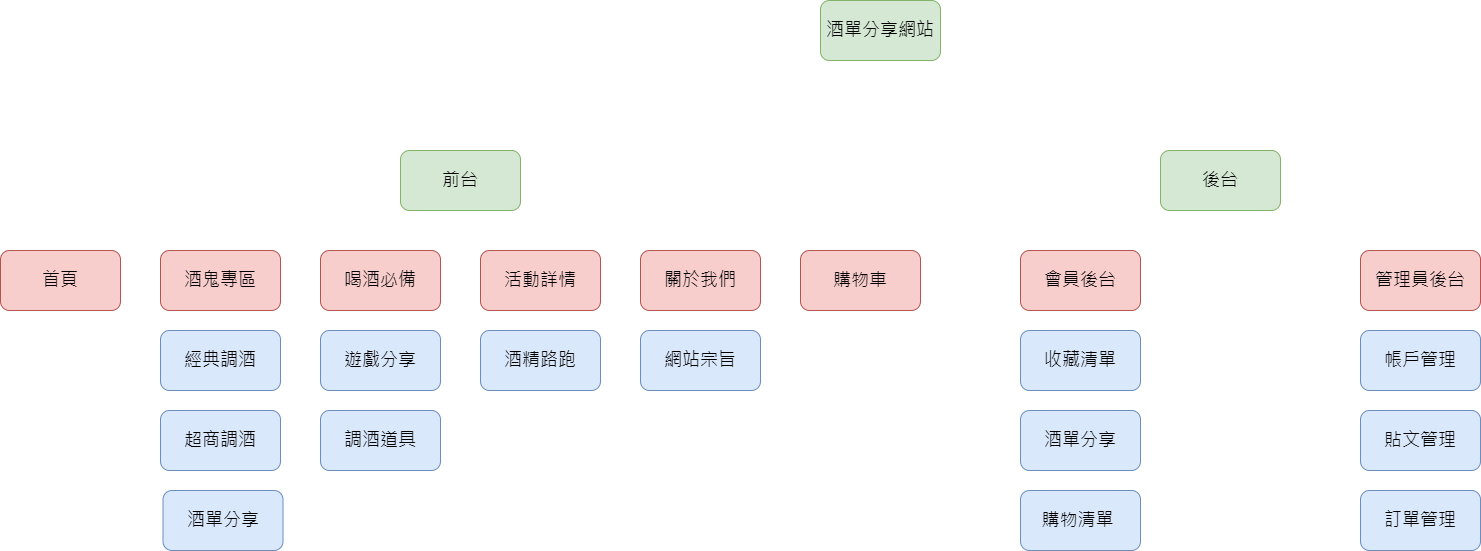

The diagram above was exported from draw.io. Its source (the exported page's mxGraphModel, read from the mxfile embedded in the PNG):
<mxGraphModel dx="2049" dy="2283" grid="1" gridSize="10" guides="1" tooltips="1" connect="1" arrows="1" fold="1" page="1" pageScale="1" pageWidth="827" pageHeight="1169" math="0" shadow="0">
  <root>
    <mxCell id="0" />
    <mxCell id="1" parent="0" />
    <mxCell id="agZ2OckRVaQOWPiF1abe-11" style="edgeStyle=orthogonalEdgeStyle;rounded=0;orthogonalLoop=1;jettySize=auto;html=1;exitX=0.5;exitY=1;exitDx=0;exitDy=0;entryX=0.5;entryY=0;entryDx=0;entryDy=0;strokeColor=#ffffff;" parent="1" source="agZ2OckRVaQOWPiF1abe-4" target="agZ2OckRVaQOWPiF1abe-5" edge="1">
      <mxGeometry relative="1" as="geometry">
        <Array as="points">
          <mxPoint x="1000" y="100" />
          <mxPoint x="620" y="100" />
        </Array>
      </mxGeometry>
    </mxCell>
    <mxCell id="agZ2OckRVaQOWPiF1abe-39" style="edgeStyle=orthogonalEdgeStyle;rounded=0;orthogonalLoop=1;jettySize=auto;html=1;entryX=0.5;entryY=0;entryDx=0;entryDy=0;strokeColor=#ffffff;" parent="1" source="agZ2OckRVaQOWPiF1abe-4" target="agZ2OckRVaQOWPiF1abe-7" edge="1">
      <mxGeometry relative="1" as="geometry">
        <Array as="points">
          <mxPoint x="1000" y="100" />
          <mxPoint x="1340" y="100" />
        </Array>
      </mxGeometry>
    </mxCell>
    <mxCell id="agZ2OckRVaQOWPiF1abe-4" value="&lt;font style=&quot;font-size: 18px;&quot;&gt;酒單分享網站&lt;/font&gt;" style="rounded=1;whiteSpace=wrap;html=1;fillColor=#d5e8d4;strokeColor=#82b366;" parent="1" vertex="1">
      <mxGeometry x="940" y="-10" width="120" height="60" as="geometry" />
    </mxCell>
    <mxCell id="AMp7A1-gg1lLMjTn7Nbp-8" style="edgeStyle=orthogonalEdgeStyle;rounded=0;orthogonalLoop=1;jettySize=auto;html=1;entryX=0.5;entryY=0;entryDx=0;entryDy=0;strokeColor=#FFFFFF;" edge="1" parent="1" source="agZ2OckRVaQOWPiF1abe-5" target="agZ2OckRVaQOWPiF1abe-27">
      <mxGeometry relative="1" as="geometry" />
    </mxCell>
    <mxCell id="AMp7A1-gg1lLMjTn7Nbp-10" style="edgeStyle=orthogonalEdgeStyle;rounded=0;orthogonalLoop=1;jettySize=auto;html=1;entryX=0.5;entryY=0;entryDx=0;entryDy=0;strokeColor=#FFFFFF;" edge="1" parent="1" source="agZ2OckRVaQOWPiF1abe-5" target="AMp7A1-gg1lLMjTn7Nbp-4">
      <mxGeometry relative="1" as="geometry">
        <Array as="points">
          <mxPoint x="580" y="220" />
          <mxPoint x="980" y="220" />
        </Array>
      </mxGeometry>
    </mxCell>
    <mxCell id="AMp7A1-gg1lLMjTn7Nbp-11" style="edgeStyle=orthogonalEdgeStyle;rounded=0;orthogonalLoop=1;jettySize=auto;html=1;entryX=0.5;entryY=0;entryDx=0;entryDy=0;strokeColor=#FFFFFF;" edge="1" parent="1" source="agZ2OckRVaQOWPiF1abe-5" target="agZ2OckRVaQOWPiF1abe-19">
      <mxGeometry relative="1" as="geometry">
        <Array as="points">
          <mxPoint x="580" y="220" />
          <mxPoint x="180" y="220" />
        </Array>
      </mxGeometry>
    </mxCell>
    <mxCell id="AMp7A1-gg1lLMjTn7Nbp-12" style="edgeStyle=orthogonalEdgeStyle;rounded=0;orthogonalLoop=1;jettySize=auto;html=1;entryX=0.5;entryY=0;entryDx=0;entryDy=0;strokeColor=#FFFFFF;" edge="1" parent="1" source="agZ2OckRVaQOWPiF1abe-5" target="agZ2OckRVaQOWPiF1abe-21">
      <mxGeometry relative="1" as="geometry">
        <Array as="points">
          <mxPoint x="580" y="220" />
          <mxPoint x="340" y="220" />
        </Array>
      </mxGeometry>
    </mxCell>
    <mxCell id="AMp7A1-gg1lLMjTn7Nbp-13" style="edgeStyle=orthogonalEdgeStyle;rounded=0;orthogonalLoop=1;jettySize=auto;html=1;entryX=0.5;entryY=0;entryDx=0;entryDy=0;strokeColor=#FFFFFF;" edge="1" parent="1" source="agZ2OckRVaQOWPiF1abe-5" target="agZ2OckRVaQOWPiF1abe-26">
      <mxGeometry relative="1" as="geometry" />
    </mxCell>
    <mxCell id="AMp7A1-gg1lLMjTn7Nbp-14" style="edgeStyle=orthogonalEdgeStyle;rounded=0;orthogonalLoop=1;jettySize=auto;html=1;entryX=0.5;entryY=0;entryDx=0;entryDy=0;strokeColor=#FFFFFF;" edge="1" parent="1" source="agZ2OckRVaQOWPiF1abe-5" target="agZ2OckRVaQOWPiF1abe-24">
      <mxGeometry relative="1" as="geometry">
        <Array as="points">
          <mxPoint x="580" y="220" />
          <mxPoint x="820" y="220" />
        </Array>
      </mxGeometry>
    </mxCell>
    <mxCell id="agZ2OckRVaQOWPiF1abe-5" value="&lt;span style=&quot;font-size: 18px;&quot;&gt;前台&lt;/span&gt;" style="rounded=1;whiteSpace=wrap;html=1;fillColor=#d5e8d4;strokeColor=#82b366;" parent="1" vertex="1">
      <mxGeometry x="520" y="140" width="120" height="60" as="geometry" />
    </mxCell>
    <mxCell id="agZ2OckRVaQOWPiF1abe-18" style="edgeStyle=orthogonalEdgeStyle;rounded=0;orthogonalLoop=1;jettySize=auto;html=1;strokeColor=#FFFFFF;" parent="1" source="agZ2OckRVaQOWPiF1abe-7" target="agZ2OckRVaQOWPiF1abe-17" edge="1">
      <mxGeometry relative="1" as="geometry">
        <Array as="points">
          <mxPoint x="1340" y="220" />
          <mxPoint x="1490" y="220" />
        </Array>
      </mxGeometry>
    </mxCell>
    <mxCell id="AMp7A1-gg1lLMjTn7Nbp-3" style="edgeStyle=orthogonalEdgeStyle;rounded=0;orthogonalLoop=1;jettySize=auto;html=1;exitX=0.5;exitY=1;exitDx=0;exitDy=0;entryX=0.5;entryY=0;entryDx=0;entryDy=0;strokeColor=#ffffff;" edge="1" parent="1" source="agZ2OckRVaQOWPiF1abe-7" target="agZ2OckRVaQOWPiF1abe-13">
      <mxGeometry relative="1" as="geometry" />
    </mxCell>
    <mxCell id="agZ2OckRVaQOWPiF1abe-7" value="&lt;span style=&quot;font-size: 18px;&quot;&gt;後台&lt;/span&gt;" style="rounded=1;whiteSpace=wrap;html=1;fillColor=#d5e8d4;strokeColor=#82b366;" parent="1" vertex="1">
      <mxGeometry x="1280" y="140" width="120" height="60" as="geometry" />
    </mxCell>
    <mxCell id="agZ2OckRVaQOWPiF1abe-13" value="&lt;span style=&quot;font-size: 18px;&quot;&gt;會員後台&lt;/span&gt;" style="rounded=1;whiteSpace=wrap;html=1;fillColor=#f8cecc;strokeColor=#b85450;aspect=fixed;" parent="1" vertex="1">
      <mxGeometry x="1140" y="240" width="120" height="60" as="geometry" />
    </mxCell>
    <mxCell id="agZ2OckRVaQOWPiF1abe-17" value="&lt;span style=&quot;font-size: 18px;&quot;&gt;管理員後台&lt;br&gt;&lt;/span&gt;" style="rounded=1;whiteSpace=wrap;html=1;fillColor=#f8cecc;strokeColor=#b85450;aspect=fixed;" parent="1" vertex="1">
      <mxGeometry x="1480" y="240" width="120" height="60" as="geometry" />
    </mxCell>
    <mxCell id="agZ2OckRVaQOWPiF1abe-19" value="&lt;span style=&quot;font-size: 18px;&quot;&gt;首頁&lt;/span&gt;" style="rounded=1;whiteSpace=wrap;html=1;fillColor=#f8cecc;strokeColor=#b85450;aspect=fixed;" parent="1" vertex="1">
      <mxGeometry x="120" y="240" width="120" height="60" as="geometry" />
    </mxCell>
    <mxCell id="agZ2OckRVaQOWPiF1abe-21" value="&lt;span style=&quot;font-size: 18px;&quot;&gt;酒鬼專區&lt;/span&gt;" style="rounded=1;whiteSpace=wrap;html=1;fillColor=#f8cecc;strokeColor=#b85450;aspect=fixed;" parent="1" vertex="1">
      <mxGeometry x="280" y="240" width="120" height="60" as="geometry" />
    </mxCell>
    <mxCell id="agZ2OckRVaQOWPiF1abe-24" value="&lt;span style=&quot;font-size: 18px;&quot;&gt;關於我們&lt;/span&gt;" style="rounded=1;whiteSpace=wrap;html=1;fillColor=#f8cecc;strokeColor=#b85450;aspect=fixed;" parent="1" vertex="1">
      <mxGeometry x="760" y="240" width="120" height="60" as="geometry" />
    </mxCell>
    <mxCell id="agZ2OckRVaQOWPiF1abe-26" value="&lt;font style=&quot;font-size: 18px;&quot;&gt;喝酒必備&lt;/font&gt;" style="rounded=1;whiteSpace=wrap;html=1;fillColor=#f8cecc;strokeColor=#b85450;aspect=fixed;" parent="1" vertex="1">
      <mxGeometry x="440" y="240" width="120" height="60" as="geometry" />
    </mxCell>
    <mxCell id="agZ2OckRVaQOWPiF1abe-27" value="&lt;span style=&quot;font-size: 18px;&quot;&gt;活動詳情&lt;/span&gt;" style="rounded=1;whiteSpace=wrap;html=1;fillColor=#f8cecc;strokeColor=#b85450;aspect=fixed;" parent="1" vertex="1">
      <mxGeometry x="600" y="240" width="120" height="60" as="geometry" />
    </mxCell>
    <mxCell id="agZ2OckRVaQOWPiF1abe-40" value="&lt;span style=&quot;font-size: 18px;&quot;&gt;經典調酒&lt;/span&gt;" style="rounded=1;whiteSpace=wrap;html=1;fillColor=#dae8fc;strokeColor=#6c8ebf;aspect=fixed;" parent="1" vertex="1">
      <mxGeometry x="280" y="320" width="120" height="60" as="geometry" />
    </mxCell>
    <mxCell id="agZ2OckRVaQOWPiF1abe-41" value="&lt;span style=&quot;font-size: 18px;&quot;&gt;超商調酒&lt;/span&gt;" style="rounded=1;whiteSpace=wrap;html=1;fillColor=#dae8fc;strokeColor=#6c8ebf;aspect=fixed;" parent="1" vertex="1">
      <mxGeometry x="280" y="400" width="120" height="60" as="geometry" />
    </mxCell>
    <mxCell id="agZ2OckRVaQOWPiF1abe-42" value="&lt;span style=&quot;font-size: 18px;&quot;&gt;酒單分享&lt;/span&gt;" style="rounded=1;whiteSpace=wrap;html=1;fillColor=#dae8fc;strokeColor=#6c8ebf;aspect=fixed;" parent="1" vertex="1">
      <mxGeometry x="282.5" y="480" width="120" height="60" as="geometry" />
    </mxCell>
    <mxCell id="agZ2OckRVaQOWPiF1abe-46" value="&lt;span style=&quot;font-size: 18px;&quot;&gt;遊戲分享&lt;/span&gt;" style="rounded=1;whiteSpace=wrap;html=1;fillColor=#dae8fc;strokeColor=#6c8ebf;aspect=fixed;" parent="1" vertex="1">
      <mxGeometry x="440" y="320" width="120" height="60" as="geometry" />
    </mxCell>
    <mxCell id="agZ2OckRVaQOWPiF1abe-47" value="&lt;span style=&quot;font-size: 18px;&quot;&gt;調酒道具&lt;/span&gt;" style="rounded=1;whiteSpace=wrap;html=1;fillColor=#dae8fc;strokeColor=#6c8ebf;aspect=fixed;" parent="1" vertex="1">
      <mxGeometry x="440" y="400" width="120" height="60" as="geometry" />
    </mxCell>
    <mxCell id="agZ2OckRVaQOWPiF1abe-51" value="&lt;font style=&quot;font-size: 18px;&quot;&gt;酒精路跑&lt;/font&gt;" style="whiteSpace=wrap;html=1;fillColor=#dae8fc;strokeColor=#6c8ebf;rounded=1;" parent="1" vertex="1">
      <mxGeometry x="600" y="320" width="120" height="60" as="geometry" />
    </mxCell>
    <mxCell id="agZ2OckRVaQOWPiF1abe-54" value="&lt;span style=&quot;font-size: 18px;&quot;&gt;網站宗旨&lt;br&gt;&lt;/span&gt;" style="whiteSpace=wrap;html=1;fillColor=#dae8fc;strokeColor=#6c8ebf;rounded=1;" parent="1" vertex="1">
      <mxGeometry x="760" y="320" width="120" height="60" as="geometry" />
    </mxCell>
    <mxCell id="agZ2OckRVaQOWPiF1abe-56" value="&lt;span style=&quot;font-size: 18px;&quot;&gt;收藏清單&lt;br&gt;&lt;/span&gt;" style="whiteSpace=wrap;html=1;fillColor=#dae8fc;strokeColor=#6c8ebf;rounded=1;" parent="1" vertex="1">
      <mxGeometry x="1140" y="320" width="120" height="60" as="geometry" />
    </mxCell>
    <mxCell id="agZ2OckRVaQOWPiF1abe-57" value="&lt;span style=&quot;font-size: 18px;&quot;&gt;酒單分享&lt;br&gt;&lt;/span&gt;" style="whiteSpace=wrap;html=1;fillColor=#dae8fc;strokeColor=#6c8ebf;rounded=1;" parent="1" vertex="1">
      <mxGeometry x="1140" y="400" width="120" height="60" as="geometry" />
    </mxCell>
    <mxCell id="agZ2OckRVaQOWPiF1abe-58" value="&lt;span style=&quot;font-size: 18px;&quot;&gt;帳戶管理&lt;br&gt;&lt;/span&gt;" style="whiteSpace=wrap;html=1;fillColor=#dae8fc;strokeColor=#6c8ebf;rounded=1;" parent="1" vertex="1">
      <mxGeometry x="1480" y="320" width="120" height="60" as="geometry" />
    </mxCell>
    <mxCell id="agZ2OckRVaQOWPiF1abe-59" value="&lt;span style=&quot;font-size: 18px;&quot;&gt;貼文管理&lt;br&gt;&lt;/span&gt;" style="whiteSpace=wrap;html=1;fillColor=#dae8fc;strokeColor=#6c8ebf;rounded=1;" parent="1" vertex="1">
      <mxGeometry x="1480" y="400" width="120" height="60" as="geometry" />
    </mxCell>
    <mxCell id="AMp7A1-gg1lLMjTn7Nbp-1" value="&lt;span style=&quot;font-size: 18px;&quot;&gt;購物清單&amp;nbsp;&lt;br&gt;&lt;/span&gt;" style="whiteSpace=wrap;html=1;fillColor=#dae8fc;strokeColor=#6c8ebf;rounded=1;" vertex="1" parent="1">
      <mxGeometry x="1140" y="480" width="120" height="60" as="geometry" />
    </mxCell>
    <mxCell id="AMp7A1-gg1lLMjTn7Nbp-2" value="&lt;span style=&quot;font-size: 18px;&quot;&gt;訂單管理&lt;br&gt;&lt;/span&gt;" style="whiteSpace=wrap;html=1;fillColor=#dae8fc;strokeColor=#6c8ebf;rounded=1;" vertex="1" parent="1">
      <mxGeometry x="1480" y="480" width="120" height="60" as="geometry" />
    </mxCell>
    <mxCell id="AMp7A1-gg1lLMjTn7Nbp-4" value="&lt;span style=&quot;font-size: 18px;&quot;&gt;購物車&lt;/span&gt;" style="rounded=1;whiteSpace=wrap;html=1;fillColor=#f8cecc;strokeColor=#b85450;aspect=fixed;" vertex="1" parent="1">
      <mxGeometry x="920" y="240" width="120" height="60" as="geometry" />
    </mxCell>
  </root>
</mxGraphModel>